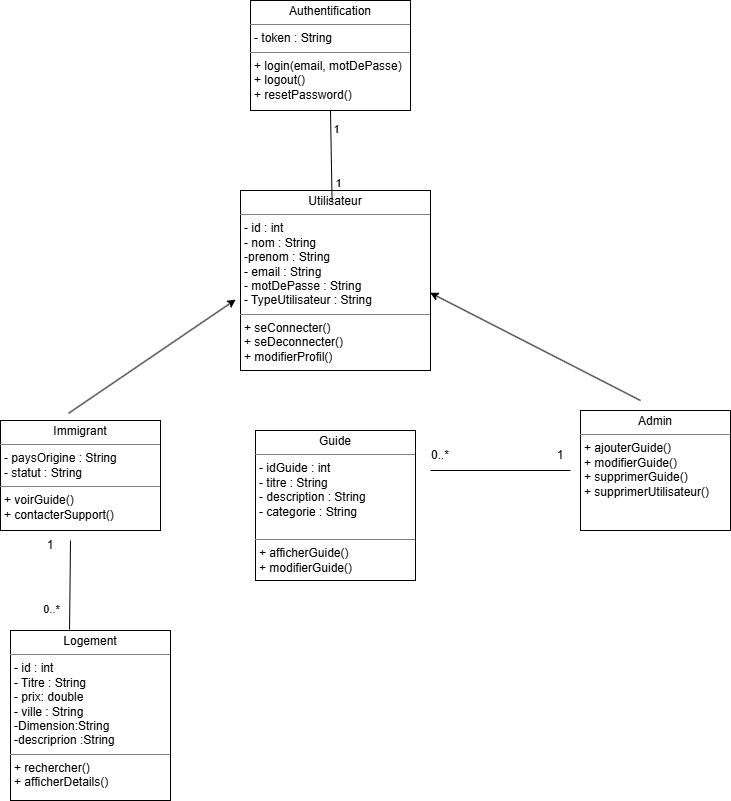

The diagram above was exported from draw.io. Its source (the exported page's mxGraphModel, read from the mxfile embedded in the PNG):
<mxGraphModel dx="1389" dy="1918" grid="1" gridSize="10" guides="1" tooltips="1" connect="1" arrows="1" fold="1" page="1" pageScale="1" pageWidth="827" pageHeight="1169" math="0" shadow="0">
  <root>
    <mxCell id="0" />
    <mxCell id="1" parent="0" />
    <mxCell id="KZy72YArTFgaNjpJEW36-1" parent="1" style="verticalAlign=top;align=left;overflow=fill;html=1;whiteSpace=wrap;" value="&lt;p style=&quot;margin:0px;margin-top:4px;text-align:center;&quot;&gt;Utilisateur&lt;/p&gt;&lt;hr size=&quot;1&quot; style=&quot;border-style:solid;&quot;&gt;&lt;p style=&quot;margin:0px;margin-left:4px;&quot;&gt;- id : int&lt;br&gt;- nom : String&lt;/p&gt;&lt;p style=&quot;margin:0px;margin-left:4px;&quot;&gt;-prenom : String&amp;nbsp;&lt;br&gt;- email : String&lt;br&gt;- motDePasse : String&lt;br&gt;- TypeUtilisateur : String&lt;/p&gt;&lt;hr size=&quot;1&quot; style=&quot;border-style:solid;&quot;&gt;&lt;p style=&quot;margin:0px;margin-left:4px;&quot;&gt;+ seConnecter()&lt;br&gt;+ seDeconnecter()&lt;br&gt;+ modifierProfil()&lt;/p&gt;" vertex="1">
      <mxGeometry height="180" width="190" x="290" y="50" as="geometry" />
    </mxCell>
    <mxCell id="KZy72YArTFgaNjpJEW36-2" parent="1" style="verticalAlign=top;align=left;overflow=fill;html=1;whiteSpace=wrap;" value="&lt;p style=&quot;margin:0px;margin-top:4px;text-align:center;&quot;&gt;Immigrant&lt;/p&gt;&lt;hr size=&quot;1&quot; style=&quot;border-style:solid;&quot;&gt;&lt;p style=&quot;margin:0px;margin-left:4px;&quot;&gt;- paysOrigine : String&lt;br&gt;- statut : String&lt;/p&gt;&lt;hr size=&quot;1&quot; style=&quot;border-style:solid;&quot;&gt;&lt;p style=&quot;margin:0px;margin-left:4px;&quot;&gt;+ voirGuide()&lt;br&gt;+ contacterSupport()&lt;/p&gt;" vertex="1">
      <mxGeometry height="110" width="160" x="50" y="280" as="geometry" />
    </mxCell>
    <mxCell id="KZy72YArTFgaNjpJEW36-5" parent="1" style="verticalAlign=top;align=left;overflow=fill;html=1;whiteSpace=wrap;" value="&lt;p style=&quot;margin:0px;margin-top:4px;text-align:center;&quot;&gt;Admin&lt;/p&gt;&lt;hr size=&quot;1&quot; style=&quot;border-style:solid;&quot;&gt;&lt;p style=&quot;margin:0px;margin-left:4px;&quot;&gt;&lt;/p&gt;&lt;p style=&quot;margin:0px;margin-left:4px;&quot;&gt;+ ajouterGuide()&lt;br&gt;+ modifierGuide()&lt;br&gt;+ supprimerGuide()&lt;br&gt;+ supprimerUtilisateur()&lt;/p&gt;" vertex="1">
      <mxGeometry height="120" width="150" x="630" y="270" as="geometry" />
    </mxCell>
    <mxCell id="KZy72YArTFgaNjpJEW36-8" parent="1" style="verticalAlign=top;align=left;overflow=fill;html=1;whiteSpace=wrap;" value="&lt;p style=&quot;margin:0px;margin-top:4px;text-align:center;&quot;&gt;Guide&lt;br&gt;&lt;/p&gt;&lt;hr size=&quot;1&quot; style=&quot;border-style:solid;&quot;&gt;&lt;p style=&quot;margin:0px;margin-left:4px;&quot;&gt;- idGuide : int&lt;br&gt;- titre : String&lt;br&gt;- description : String&lt;br&gt;- categorie : String&lt;br&gt;&lt;br&gt;&lt;/p&gt;&lt;hr size=&quot;1&quot; style=&quot;border-style:solid;&quot;&gt;&lt;p style=&quot;margin:0px;margin-left:4px;&quot;&gt;+ afficherGuide()&lt;br&gt;+ modifierGuide()&lt;/p&gt;" vertex="1">
      <mxGeometry height="150" width="160" x="305" y="290" as="geometry" />
    </mxCell>
    <mxCell id="KZy72YArTFgaNjpJEW36-10" edge="1" parent="1" style="endArrow=classic;html=1;rounded=0;entryX=0.998;entryY=0.568;entryDx=0;entryDy=0;entryPerimeter=0;" target="KZy72YArTFgaNjpJEW36-1" value="">
      <mxGeometry height="50" relative="1" width="50" as="geometry">
        <mxPoint x="690" y="260" as="sourcePoint" />
        <mxPoint x="690" y="190" as="targetPoint" />
      </mxGeometry>
    </mxCell>
    <mxCell id="KZy72YArTFgaNjpJEW36-11" edge="1" parent="1" source="KZy72YArTFgaNjpJEW36-2" style="endArrow=classic;html=1;rounded=0;entryX=-0.025;entryY=0.606;entryDx=0;entryDy=0;exitX=0.425;exitY=-0.065;exitDx=0;exitDy=0;exitPerimeter=0;entryPerimeter=0;" target="KZy72YArTFgaNjpJEW36-1" value="">
      <mxGeometry height="50" relative="1" width="50" as="geometry">
        <mxPoint x="410" y="283" as="sourcePoint" />
        <mxPoint x="200" y="170" as="targetPoint" />
      </mxGeometry>
    </mxCell>
    <mxCell id="KZy72YArTFgaNjpJEW36-13" parent="1" style="verticalAlign=top;align=left;overflow=fill;html=1;whiteSpace=wrap;" value="&lt;p style=&quot;margin:0px;margin-top:4px;text-align:center;&quot;&gt;Logement&lt;/p&gt;&lt;hr size=&quot;1&quot; style=&quot;border-style:solid;&quot;&gt;&lt;p style=&quot;margin:0px;margin-left:4px;&quot;&gt;- id : int&lt;br&gt;- Titre : String&lt;br&gt;- prix: double&lt;br&gt;- ville : String&lt;/p&gt;&lt;p style=&quot;margin:0px;margin-left:4px;&quot;&gt;-Dimension:String&amp;nbsp;&lt;/p&gt;&lt;p style=&quot;margin:0px;margin-left:4px;&quot;&gt;-descriprion :String&lt;/p&gt;&lt;hr size=&quot;1&quot; style=&quot;border-style:solid;&quot;&gt;&lt;p style=&quot;margin:0px;margin-left:4px;&quot;&gt;+ rechercher()&lt;br&gt;+ afficherDetails()&lt;/p&gt;" vertex="1">
      <mxGeometry height="170" width="160" x="60" y="490" as="geometry" />
    </mxCell>
    <mxCell id="KZy72YArTFgaNjpJEW36-16" parent="1" style="verticalAlign=top;align=left;overflow=fill;html=1;whiteSpace=wrap;" value="&lt;p style=&quot;margin:0px;margin-top:4px;text-align:center;&quot;&gt;Authentification&lt;/p&gt;&lt;hr size=&quot;1&quot; style=&quot;border-style:solid;&quot;&gt;&lt;p style=&quot;margin:0px;margin-left:4px;&quot;&gt;- token : String&lt;/p&gt;&lt;hr size=&quot;1&quot; style=&quot;border-style:solid;&quot;&gt;&lt;p style=&quot;margin:0px;margin-left:4px;&quot;&gt;+ login(email, motDePasse)&lt;br&gt;+ logout()&lt;br&gt;+ resetPassword()&lt;/p&gt;" vertex="1">
      <mxGeometry height="110" width="160" x="300" y="-140" as="geometry" />
    </mxCell>
    <mxCell id="KZy72YArTFgaNjpJEW36-35" edge="1" parent="1" style="endArrow=none;html=1;rounded=0;" value="">
      <mxGeometry height="50" relative="1" width="50" as="geometry">
        <mxPoint x="480" y="330" as="sourcePoint" />
        <mxPoint x="620" y="330" as="targetPoint" />
      </mxGeometry>
    </mxCell>
    <mxCell id="KZy72YArTFgaNjpJEW36-36" parent="1" style="text;html=1;whiteSpace=wrap;strokeColor=none;fillColor=none;align=center;verticalAlign=middle;rounded=0;" value="1" vertex="1">
      <mxGeometry height="30" width="60" x="580" y="300" as="geometry" />
    </mxCell>
    <mxCell id="KZy72YArTFgaNjpJEW36-37" parent="1" style="text;html=1;whiteSpace=wrap;strokeColor=none;fillColor=none;align=center;verticalAlign=middle;rounded=0;" value="0..* " vertex="1">
      <mxGeometry height="30" width="60" x="460" y="300" as="geometry" />
    </mxCell>
    <mxCell id="KZy72YArTFgaNjpJEW36-50" edge="1" parent="1" source="KZy72YArTFgaNjpJEW36-16" style="endArrow=none;html=1;rounded=0;exitX=0.5;exitY=1;exitDx=0;exitDy=0;entryX=0.482;entryY=0.061;entryDx=0;entryDy=0;entryPerimeter=0;" target="KZy72YArTFgaNjpJEW36-1" value="">
      <mxGeometry height="50" relative="1" width="50" as="geometry">
        <mxPoint x="540" y="50" as="sourcePoint" />
        <mxPoint x="680" y="50" as="targetPoint" />
      </mxGeometry>
    </mxCell>
    <mxCell id="KZy72YArTFgaNjpJEW36-51" connectable="0" parent="KZy72YArTFgaNjpJEW36-50" style="edgeLabel;html=1;align=center;verticalAlign=middle;resizable=0;points=[];" value="1" vertex="1">
      <mxGeometry relative="1" x="-0.5848" y="5" as="geometry">
        <mxPoint as="offset" />
      </mxGeometry>
    </mxCell>
    <mxCell id="KZy72YArTFgaNjpJEW36-52" connectable="0" parent="KZy72YArTFgaNjpJEW36-50" style="edgeLabel;html=1;align=center;verticalAlign=middle;resizable=0;points=[];" value="1" vertex="1">
      <mxGeometry relative="1" x="0.5957" y="6" as="geometry">
        <mxPoint as="offset" />
      </mxGeometry>
    </mxCell>
    <mxCell id="KZy72YArTFgaNjpJEW36-53" edge="1" parent="1" style="endArrow=none;html=1;rounded=0;entryX=0.369;entryY=-0.005;entryDx=0;entryDy=0;entryPerimeter=0;" target="KZy72YArTFgaNjpJEW36-13" value="">
      <mxGeometry height="50" relative="1" width="50" as="geometry">
        <mxPoint x="120" y="400" as="sourcePoint" />
        <mxPoint x="280" y="410" as="targetPoint" />
      </mxGeometry>
    </mxCell>
    <mxCell id="KZy72YArTFgaNjpJEW36-58" connectable="0" parent="KZy72YArTFgaNjpJEW36-53" style="edgeLabel;html=1;align=center;verticalAlign=middle;resizable=0;points=[];" value="0..*" vertex="1">
      <mxGeometry relative="1" x="0.5673" y="-2" as="geometry">
        <mxPoint x="-17" y="-1" as="offset" />
      </mxGeometry>
    </mxCell>
    <mxCell id="KZy72YArTFgaNjpJEW36-56" parent="1" style="text;html=1;whiteSpace=wrap;strokeColor=none;fillColor=none;align=center;verticalAlign=middle;rounded=0;" value="1" vertex="1">
      <mxGeometry height="30" width="60" x="70" y="390" as="geometry" />
    </mxCell>
  </root>
</mxGraphModel>